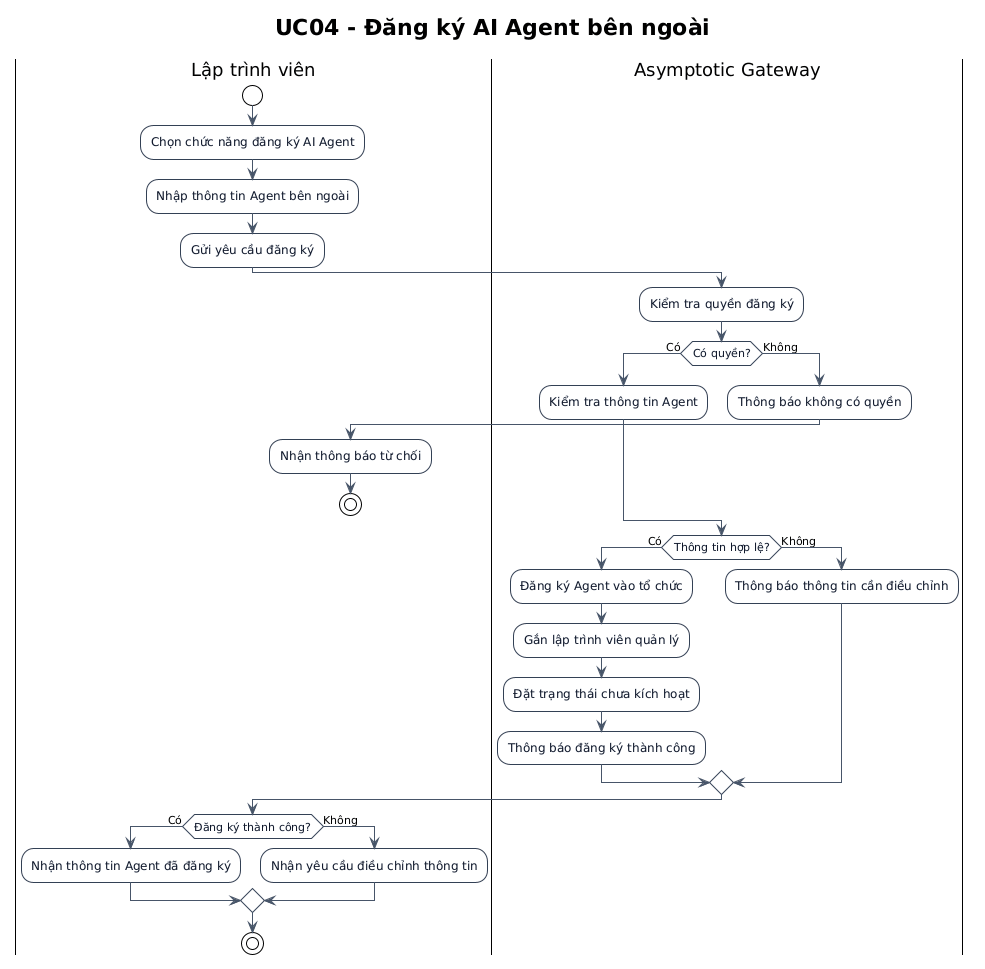

The diagram above was rendered by PlantUML. Its source (embedded in the PNG):
@startuml
!theme plain
title UC04 - Đăng ký AI Agent bên ngoài

skinparam shadowing false
skinparam activity {
  BackgroundColor #F8FAFC
  BorderColor #334155
  FontColor #0F172A
}
skinparam ArrowColor #475569

|Lập trình viên|
start
:Chọn chức năng đăng ký AI Agent;
:Nhập thông tin Agent bên ngoài;
:Gửi yêu cầu đăng ký;

|Asymptotic Gateway|
:Kiểm tra quyền đăng ký;
if (Có quyền?) then (Có)
  :Kiểm tra thông tin Agent;
else (Không)
  :Thông báo không có quyền;
  |Lập trình viên|
  :Nhận thông báo từ chối;
  stop
endif

|Asymptotic Gateway|
if (Thông tin hợp lệ?) then (Có)
  :Đăng ký Agent vào tổ chức;
  :Gắn lập trình viên quản lý;
  :Đặt trạng thái chưa kích hoạt;
  :Thông báo đăng ký thành công;
else (Không)
  :Thông báo thông tin cần điều chỉnh;
endif

|Lập trình viên|
if (Đăng ký thành công?) then (Có)
  :Nhận thông tin Agent đã đăng ký;
else (Không)
  :Nhận yêu cầu điều chỉnh thông tin;
endif

stop
@enduml